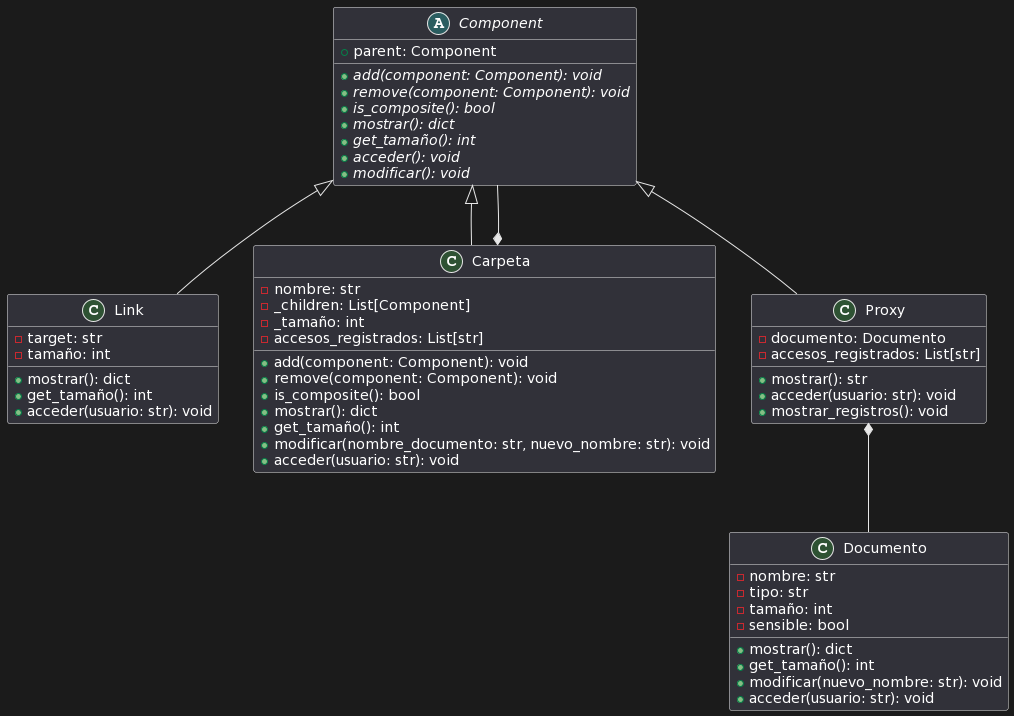

The diagram above was rendered by PlantUML. Its source (embedded in the PNG):
@startuml
abstract class Component {
  +parent: Component
  {abstract} +add(component: Component): void
  {abstract} +remove(component: Component): void
  {abstract} +is_composite(): bool
  {abstract} +mostrar(): dict
  {abstract} +get_tamaño(): int
  {abstract} +acceder(): void
  {abstract} +modificar(): void
}

class Documento {
  -nombre: str
  -tipo: str
  -tamaño: int
  -sensible: bool
  +mostrar(): dict
  +get_tamaño(): int
  +modificar(nuevo_nombre: str): void
  +acceder(usuario: str): void
}

class Link {
  -target: str
  -tamaño: int
  +mostrar(): dict
  +get_tamaño(): int
  +acceder(usuario: str): void
}

class Carpeta {
  -nombre: str
  -_children: List[Component]
  -_tamaño: int
  -accesos_registrados: List[str]
  +add(component: Component): void
  +remove(component: Component): void
  +is_composite(): bool
  +mostrar(): dict
  +get_tamaño(): int
  +modificar(nombre_documento: str, nuevo_nombre: str): void
  +acceder(usuario: str): void
}

class Proxy {
  -documento: Documento
  -accesos_registrados: List[str]
  +mostrar(): str
  +acceder(usuario: str): void
  +mostrar_registros(): void
}


Component <|-- Carpeta
Component <|-- Link
Component <|-- Proxy

Carpeta *-- Component
Proxy *-- Documento
@enduml